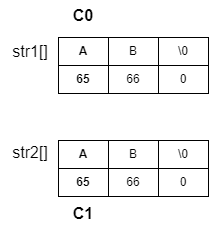

The diagram above was exported from draw.io. Its source (the exported page's mxGraphModel, read from the mxfile embedded in the PNG):
<mxGraphModel dx="1114" dy="580" grid="0" gridSize="10" guides="1" tooltips="1" connect="1" arrows="1" fold="1" page="0" pageScale="1" pageWidth="850" pageHeight="1100" background="#ffffff" math="0" shadow="0">
  <root>
    <mxCell id="0" />
    <mxCell id="1" parent="0" />
    <mxCell id="Wr6pzlXXtbM6ZU0Ogqc3-1" value="&lt;b&gt;A&lt;/b&gt;" style="rounded=0;whiteSpace=wrap;html=1;" vertex="1" parent="1">
      <mxGeometry x="-175" y="169" width="50" height="28" as="geometry" />
    </mxCell>
    <mxCell id="Wr6pzlXXtbM6ZU0Ogqc3-3" value="&lt;b&gt;65&lt;/b&gt;" style="rounded=0;whiteSpace=wrap;html=1;" vertex="1" parent="1">
      <mxGeometry x="-175" y="197" width="50" height="28" as="geometry" />
    </mxCell>
    <mxCell id="Wr6pzlXXtbM6ZU0Ogqc3-4" value="B" style="rounded=0;whiteSpace=wrap;html=1;" vertex="1" parent="1">
      <mxGeometry x="-125" y="169" width="50" height="28" as="geometry" />
    </mxCell>
    <mxCell id="Wr6pzlXXtbM6ZU0Ogqc3-5" value="66" style="rounded=0;whiteSpace=wrap;html=1;" vertex="1" parent="1">
      <mxGeometry x="-125" y="197" width="50" height="28" as="geometry" />
    </mxCell>
    <mxCell id="Wr6pzlXXtbM6ZU0Ogqc3-8" value="\0" style="rounded=0;whiteSpace=wrap;html=1;" vertex="1" parent="1">
      <mxGeometry x="-75" y="169" width="50" height="28" as="geometry" />
    </mxCell>
    <mxCell id="Wr6pzlXXtbM6ZU0Ogqc3-9" value="0" style="rounded=0;whiteSpace=wrap;html=1;" vertex="1" parent="1">
      <mxGeometry x="-75" y="197" width="50" height="28" as="geometry" />
    </mxCell>
    <mxCell id="Wr6pzlXXtbM6ZU0Ogqc3-10" value="str1[]" style="text;html=1;align=center;verticalAlign=middle;whiteSpace=wrap;rounded=0;fontSize=16;" vertex="1" parent="1">
      <mxGeometry x="-233" y="168" width="60" height="30" as="geometry" />
    </mxCell>
    <mxCell id="Wr6pzlXXtbM6ZU0Ogqc3-11" value="str2[]" style="text;html=1;align=center;verticalAlign=middle;whiteSpace=wrap;rounded=0;fontSize=16;" vertex="1" parent="1">
      <mxGeometry x="-233" y="269" width="60" height="30" as="geometry" />
    </mxCell>
    <mxCell id="Wr6pzlXXtbM6ZU0Ogqc3-12" value="&lt;b&gt;A&lt;/b&gt;" style="rounded=0;whiteSpace=wrap;html=1;" vertex="1" parent="1">
      <mxGeometry x="-175" y="272" width="50" height="28" as="geometry" />
    </mxCell>
    <mxCell id="Wr6pzlXXtbM6ZU0Ogqc3-13" value="&lt;b&gt;65&lt;/b&gt;" style="rounded=0;whiteSpace=wrap;html=1;" vertex="1" parent="1">
      <mxGeometry x="-175" y="300" width="50" height="28" as="geometry" />
    </mxCell>
    <mxCell id="Wr6pzlXXtbM6ZU0Ogqc3-14" value="B" style="rounded=0;whiteSpace=wrap;html=1;" vertex="1" parent="1">
      <mxGeometry x="-125" y="272" width="50" height="28" as="geometry" />
    </mxCell>
    <mxCell id="Wr6pzlXXtbM6ZU0Ogqc3-15" value="66" style="rounded=0;whiteSpace=wrap;html=1;" vertex="1" parent="1">
      <mxGeometry x="-125" y="300" width="50" height="28" as="geometry" />
    </mxCell>
    <mxCell id="Wr6pzlXXtbM6ZU0Ogqc3-16" value="\0" style="rounded=0;whiteSpace=wrap;html=1;" vertex="1" parent="1">
      <mxGeometry x="-75" y="272" width="50" height="28" as="geometry" />
    </mxCell>
    <mxCell id="Wr6pzlXXtbM6ZU0Ogqc3-17" value="0" style="rounded=0;whiteSpace=wrap;html=1;" vertex="1" parent="1">
      <mxGeometry x="-75" y="300" width="50" height="28" as="geometry" />
    </mxCell>
    <mxCell id="Wr6pzlXXtbM6ZU0Ogqc3-18" value="&lt;b&gt;C1&lt;/b&gt;" style="text;html=1;align=center;verticalAlign=middle;whiteSpace=wrap;rounded=0;fontSize=16;" vertex="1" parent="1">
      <mxGeometry x="-180" y="330" width="60" height="30" as="geometry" />
    </mxCell>
    <mxCell id="Wr6pzlXXtbM6ZU0Ogqc3-19" value="&lt;b&gt;C0&lt;/b&gt;" style="text;html=1;align=center;verticalAlign=middle;whiteSpace=wrap;rounded=0;fontSize=16;" vertex="1" parent="1">
      <mxGeometry x="-180" y="132" width="60" height="30" as="geometry" />
    </mxCell>
  </root>
</mxGraphModel>